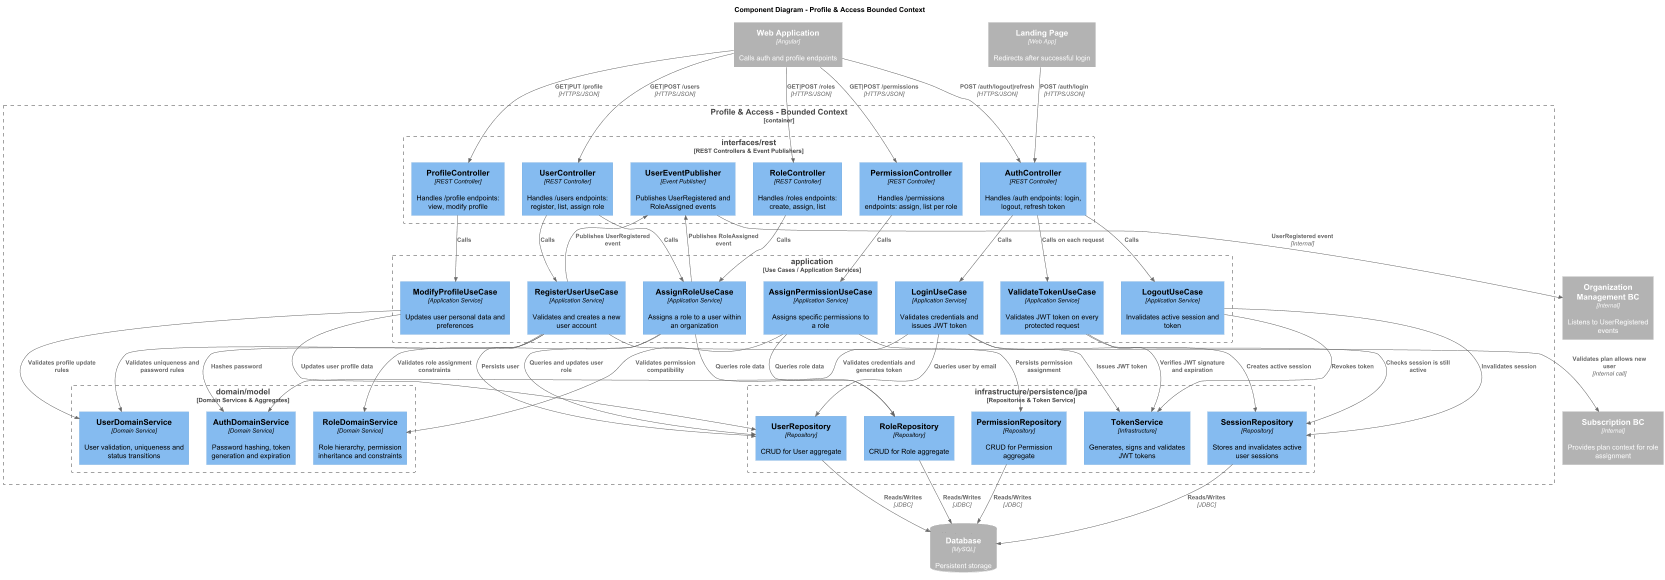

The diagram above was rendered by PlantUML. Its source (embedded in the PNG):
@startuml
!include https://raw.githubusercontent.com/plantuml-stdlib/C4-PlantUML/master/C4_Component.puml

LAYOUT_TOP_DOWN()
HIDE_STEREOTYPE()

title Component Diagram - Profile & Access Bounded Context

Container_Ext(spa, "Web Application", "Angular", "Calls auth and profile endpoints")
Container_Ext(landingPage, "Landing Page", "Web App", "Redirects after successful login")
Container_Ext(orgBC, "Organization Management BC", "Internal", "Listens to UserRegistered events")
Container_Ext(subscriptionBC, "Subscription BC", "Internal", "Provides plan context for role assignment")
ContainerDb_Ext(db, "Database", "MySQL", "Persistent storage")

Container_Boundary(profileBC, "Profile & Access - Bounded Context") {

    Boundary(interfaces, "interfaces/rest", "REST Controllers & Event Publishers") {
        Component(authController,       "AuthController",       "REST Controller", "Handles /auth endpoints: login, logout, refresh token")
        Component(userController,       "UserController",       "REST Controller", "Handles /users endpoints: register, list, assign role")
        Component(profileController,    "ProfileController",    "REST Controller", "Handles /profile endpoints: view, modify profile")
        Component(roleController,       "RoleController",       "REST Controller", "Handles /roles endpoints: create, assign, list")
        Component(permissionController, "PermissionController", "REST Controller", "Handles /permissions endpoints: assign, list per role")
        Component(userEventPub,         "UserEventPublisher",   "Event Publisher", "Publishes UserRegistered and RoleAssigned events")
    }

    Boundary(application, "application", "Use Cases / Application Services") {
        Component(loginUC,            "LoginUseCase",            "Application Service", "Validates credentials and issues JWT token")
        Component(logoutUC,           "LogoutUseCase",           "Application Service", "Invalidates active session and token")
        Component(registerUserUC,     "RegisterUserUseCase",     "Application Service", "Validates and creates a new user account")
        Component(modifyProfileUC,    "ModifyProfileUseCase",    "Application Service", "Updates user personal data and preferences")
        Component(assignRoleUC,       "AssignRoleUseCase",       "Application Service", "Assigns a role to a user within an organization")
        Component(assignPermissionUC, "AssignPermissionUseCase", "Application Service", "Assigns specific permissions to a role")
        Component(validateTokenUC,    "ValidateTokenUseCase",    "Application Service", "Validates JWT token on every protected request")
    }

    Boundary(domain, "domain/model", "Domain Services & Aggregates") {
        Component(authDomainSvc, "AuthDomainService", "Domain Service", "Password hashing, token generation and expiration")
        Component(roleDomainSvc, "RoleDomainService", "Domain Service", "Role hierarchy, permission inheritance and constraints")
        Component(userDomainSvc, "UserDomainService", "Domain Service", "User validation, uniqueness and status transitions")
    }

    Boundary(infrastructure, "infrastructure/persistence/jpa", "Repositories & Token Service") {
        Component(userRepo,       "UserRepository",       "Repository",       "CRUD for User aggregate")
        Component(roleRepo,       "RoleRepository",       "Repository",       "CRUD for Role aggregate")
        Component(permissionRepo, "PermissionRepository", "Repository",       "CRUD for Permission aggregate")
        Component(sessionRepo,    "SessionRepository",    "Repository",       "Stores and invalidates active user sessions")
        Component(tokenService,   "TokenService",         "Infrastructure",   "Generates, signs and validates JWT tokens")
    }
}

' === External → Interface ===
Rel(landingPage, authController,       "POST /auth/login",          "HTTPS/JSON")
Rel(spa,         authController,       "POST /auth/logout|refresh", "HTTPS/JSON")
Rel(spa,         userController,       "GET|POST /users",           "HTTPS/JSON")
Rel(spa,         profileController,    "GET|PUT /profile",          "HTTPS/JSON")
Rel(spa,         roleController,       "GET|POST /roles",           "HTTPS/JSON")
Rel(spa,         permissionController, "GET|POST /permissions",     "HTTPS/JSON")

' === Interface → Application ===
Rel(authController,       loginUC,            "Calls")
Rel(authController,       logoutUC,           "Calls")
Rel(authController,       validateTokenUC,    "Calls on each request")
Rel(userController,       registerUserUC,     "Calls")
Rel(userController,       assignRoleUC,       "Calls")
Rel(profileController,    modifyProfileUC,    "Calls")
Rel(roleController,       assignRoleUC,       "Calls")
Rel(permissionController, assignPermissionUC, "Calls")

' === Application → Domain ===
Rel(loginUC,            authDomainSvc, "Validates credentials and generates token")
Rel(registerUserUC,     userDomainSvc, "Validates uniqueness and password rules")
Rel(registerUserUC,     authDomainSvc, "Hashes password")
Rel(modifyProfileUC,    userDomainSvc, "Validates profile update rules")
Rel(assignRoleUC,       roleDomainSvc, "Validates role assignment constraints")
Rel(assignPermissionUC, roleDomainSvc, "Validates permission compatibility")

' === Application → Infrastructure ===
Rel(loginUC,            userRepo,       "Queries user by email")
Rel(loginUC,            sessionRepo,    "Creates active session")
Rel(loginUC,            tokenService,   "Issues JWT token")
Rel(logoutUC,           sessionRepo,    "Invalidates session")
Rel(logoutUC,           tokenService,   "Revokes token")
Rel(validateTokenUC,    tokenService,   "Verifies JWT signature and expiration")
Rel(validateTokenUC,    sessionRepo,    "Checks session is still active")
Rel(registerUserUC,     userRepo,       "Persists user")
Rel(modifyProfileUC,    userRepo,       "Updates user profile data")
Rel(assignRoleUC,       userRepo,       "Queries and updates user role")
Rel(assignRoleUC,       roleRepo,       "Queries role data")
Rel(assignPermissionUC, roleRepo,       "Queries role data")
Rel(assignPermissionUC, permissionRepo, "Persists permission assignment")

' === Application → Interface (events) ===
Rel(registerUserUC, userEventPub, "Publishes UserRegistered event")
Rel(assignRoleUC,   userEventPub, "Publishes RoleAssigned event")

' === Application → External BC ===
Rel(registerUserUC, subscriptionBC, "Validates plan allows new user", "Internal call")

' === Interface → External BC ===
Rel(userEventPub, orgBC, "UserRegistered event", "Internal")

' === Infrastructure → DB ===
Rel(userRepo,       db, "Reads/Writes", "JDBC")
Rel(roleRepo,       db, "Reads/Writes", "JDBC")
Rel(permissionRepo, db, "Reads/Writes", "JDBC")
Rel(sessionRepo,    db, "Reads/Writes", "JDBC")

@enduml